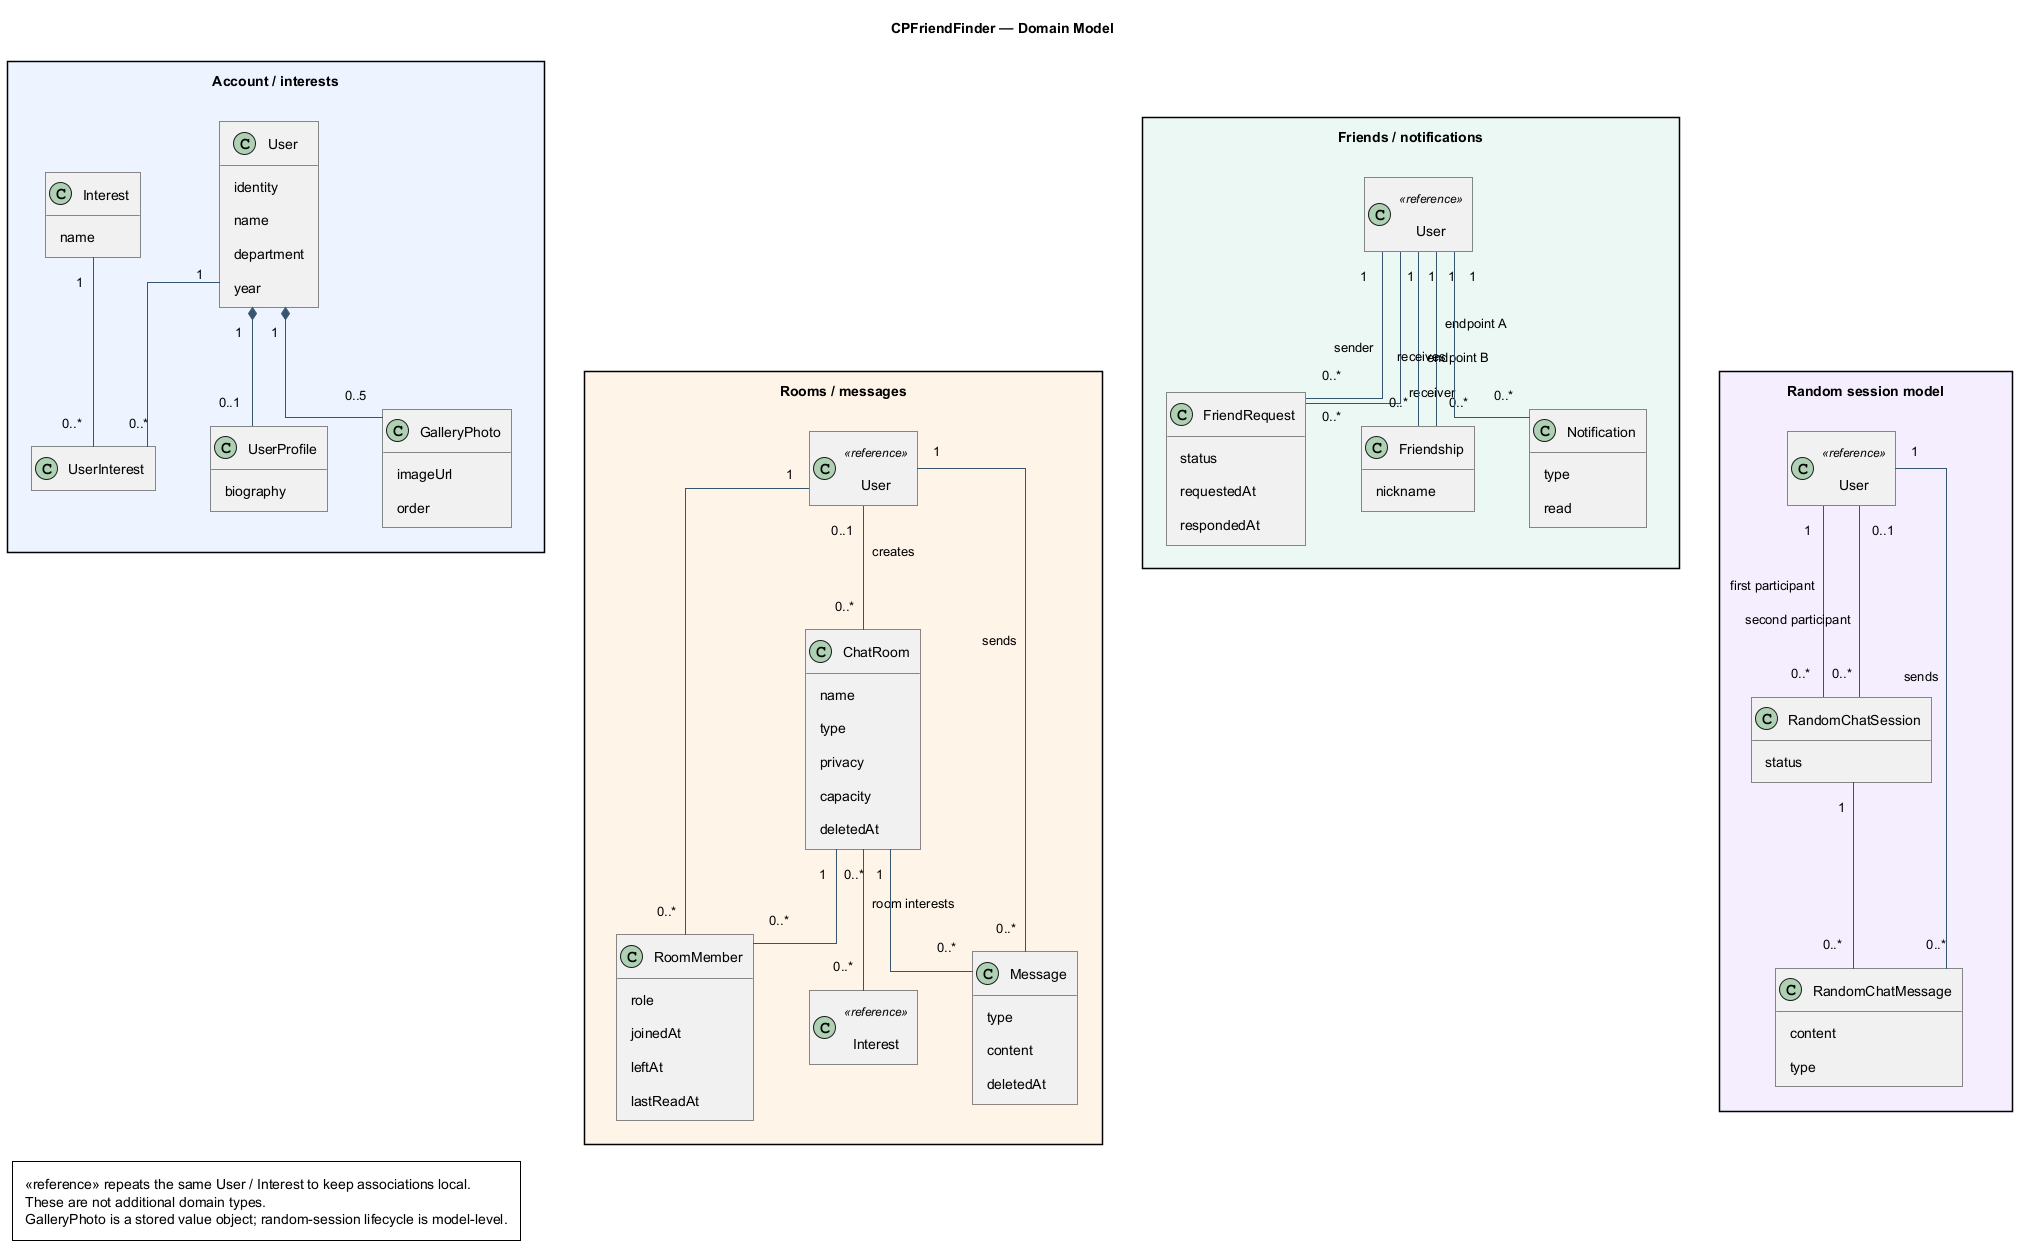

The diagram above was rendered by PlantUML. Its source (embedded in the PNG):
@startuml
skinparam backgroundColor white
skinparam shadowing false
skinparam defaultFontName SansSerif
skinparam ArrowColor #36566F
skinparam roundcorner 0
skinparam linetype ortho
skinparam nodesep 55
skinparam ranksep 85
skinparam padding 8
skinparam classAttributeIconSize 0
skinparam packageStyle rectangle
hide empty members
title CPFriendFinder — Domain Model
top to bottom direction
package "Account / interests" as Module0 #EDF4FF {
class User {
 identity
 name
 department
 year
}
class UserProfile {
 biography
}
class GalleryPhoto {
 imageUrl
 order
}
class UserInterest
class Interest {
 name
}
}
package "Friends / notifications" as Module1 #ECF8F3 {
class "User" as UserRef1 <<reference>>
class FriendRequest {
 status
 requestedAt
 respondedAt
}
class Friendship {
 nickname
}
class Notification {
 type
 read
}
}
package "Rooms / messages" as Module2 #FFF4E8 {
class "User" as UserRef2 <<reference>>
class ChatRoom {
 name
 type
 privacy
 capacity
 deletedAt
}
class RoomMember {
 role
 joinedAt
 leftAt
 lastReadAt
}
class Message {
 type
 content
 deletedAt
}
class "Interest" as InterestRef2 <<reference>>
}
package "Random session model" as Module3 #F4EEFF {
class "User" as UserRef3 <<reference>>
class RandomChatSession {
 status
}
class RandomChatMessage {
 content
 type
}
}
User "1" *-- "0..1" UserProfile
User "1" -- "0..*" UserInterest
Interest "1" -- "0..*" UserInterest
User "1" *-- "0..5" GalleryPhoto
UserRef1 "1" -- "0..*" FriendRequest : sender
UserRef1 "1" -- "0..*" FriendRequest : receiver
UserRef1 "1" -- "0..*" Friendship : endpoint A
UserRef1 "1" -- "0..*" Friendship : endpoint B
UserRef2 "0..1" -- "0..*" ChatRoom : creates
ChatRoom "1" -- "0..*" RoomMember
UserRef2 "1" -- "0..*" RoomMember
ChatRoom "0..*" -- "0..*" InterestRef2 : room interests
ChatRoom "1" -- "0..*" Message
UserRef2 "1" -- "0..*" Message : sends
UserRef1 "1" -- "0..*" Notification : receives
UserRef3 "1" -- "0..*" RandomChatSession : first participant
UserRef3 "0..1" -- "0..*" RandomChatSession : second participant
RandomChatSession "1" -- "0..*" RandomChatMessage
UserRef3 "1" -- "0..*" RandomChatMessage : sends
Module0 -[hidden]right- Module1
Module0 -[hidden]down- Module2
Module1 -[hidden]down- Module3
Module2 -[hidden]right- Module3
legend bottom left
  <<reference>> repeats the same User / Interest to keep associations local.
  These are not additional domain types.
  GalleryPhoto is a stored value object; random-session lifecycle is model-level.
endlegend
@enduml